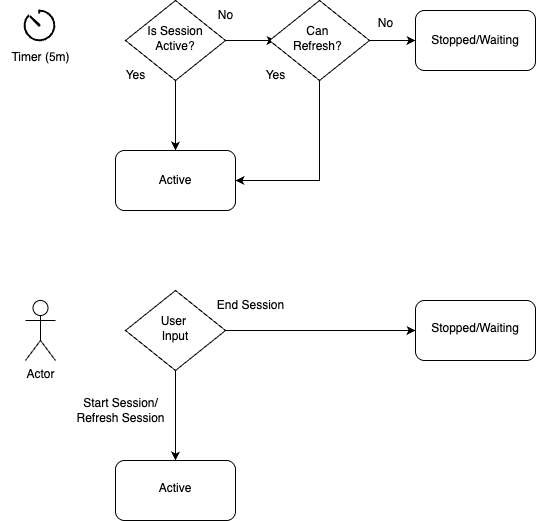

The diagram above was exported from draw.io. Its source (the exported page's mxGraphModel, read from the mxfile embedded in the PNG):
<mxGraphModel dx="784" dy="702" grid="1" gridSize="10" guides="1" tooltips="1" connect="1" arrows="1" fold="1" page="1" pageScale="1" pageWidth="827" pageHeight="1169" math="0" shadow="0">
  <root>
    <mxCell id="WIyWlLk6GJQsqaUBKTNV-0" />
    <mxCell id="WIyWlLk6GJQsqaUBKTNV-1" parent="WIyWlLk6GJQsqaUBKTNV-0" />
    <mxCell id="VfEygfZY3STWsY3s3qrX-39" style="edgeStyle=orthogonalEdgeStyle;rounded=0;orthogonalLoop=1;jettySize=auto;html=1;" edge="1" parent="WIyWlLk6GJQsqaUBKTNV-1" source="WIyWlLk6GJQsqaUBKTNV-6">
      <mxGeometry relative="1" as="geometry">
        <mxPoint x="320" y="520" as="targetPoint" />
      </mxGeometry>
    </mxCell>
    <mxCell id="VfEygfZY3STWsY3s3qrX-82" style="edgeStyle=orthogonalEdgeStyle;rounded=0;orthogonalLoop=1;jettySize=auto;html=1;" edge="1" parent="WIyWlLk6GJQsqaUBKTNV-1" source="WIyWlLk6GJQsqaUBKTNV-6" target="VfEygfZY3STWsY3s3qrX-6">
      <mxGeometry relative="1" as="geometry" />
    </mxCell>
    <mxCell id="WIyWlLk6GJQsqaUBKTNV-6" value="Is Session Active?" style="rhombus;whiteSpace=wrap;html=1;shadow=0;fontFamily=Helvetica;fontSize=12;align=center;strokeWidth=1;spacing=6;spacingTop=-4;" parent="WIyWlLk6GJQsqaUBKTNV-1" vertex="1">
      <mxGeometry x="170" y="480" width="100" height="80" as="geometry" />
    </mxCell>
    <mxCell id="VfEygfZY3STWsY3s3qrX-41" style="edgeStyle=orthogonalEdgeStyle;rounded=0;orthogonalLoop=1;jettySize=auto;html=1;entryX=0;entryY=0.5;entryDx=0;entryDy=0;" edge="1" parent="WIyWlLk6GJQsqaUBKTNV-1">
      <mxGeometry relative="1" as="geometry">
        <mxPoint x="400" y="520" as="sourcePoint" />
        <mxPoint x="460" y="520" as="targetPoint" />
      </mxGeometry>
    </mxCell>
    <mxCell id="VfEygfZY3STWsY3s3qrX-6" value="Active" style="rounded=1;whiteSpace=wrap;html=1;" vertex="1" parent="WIyWlLk6GJQsqaUBKTNV-1">
      <mxGeometry x="160" y="630" width="120" height="60" as="geometry" />
    </mxCell>
    <mxCell id="VfEygfZY3STWsY3s3qrX-8" value="Stopped/Waiting" style="rounded=1;whiteSpace=wrap;html=1;" vertex="1" parent="WIyWlLk6GJQsqaUBKTNV-1">
      <mxGeometry x="460" y="490" width="120" height="60" as="geometry" />
    </mxCell>
    <mxCell id="VfEygfZY3STWsY3s3qrX-20" value="Yes" style="text;html=1;align=center;verticalAlign=middle;resizable=0;points=[];autosize=1;strokeColor=none;fillColor=none;" vertex="1" parent="WIyWlLk6GJQsqaUBKTNV-1">
      <mxGeometry x="160" y="540" width="40" height="30" as="geometry" />
    </mxCell>
    <mxCell id="VfEygfZY3STWsY3s3qrX-34" value="No" style="text;html=1;align=center;verticalAlign=middle;resizable=0;points=[];autosize=1;strokeColor=none;fillColor=none;" vertex="1" parent="WIyWlLk6GJQsqaUBKTNV-1">
      <mxGeometry x="250" y="480" width="40" height="30" as="geometry" />
    </mxCell>
    <mxCell id="VfEygfZY3STWsY3s3qrX-53" style="edgeStyle=orthogonalEdgeStyle;rounded=0;orthogonalLoop=1;jettySize=auto;html=1;entryX=1;entryY=0.5;entryDx=0;entryDy=0;" edge="1" parent="WIyWlLk6GJQsqaUBKTNV-1" source="VfEygfZY3STWsY3s3qrX-49" target="VfEygfZY3STWsY3s3qrX-6">
      <mxGeometry relative="1" as="geometry">
        <mxPoint x="340" y="700" as="targetPoint" />
        <mxPoint x="374" y="560" as="sourcePoint" />
        <Array as="points">
          <mxPoint x="364" y="660" />
        </Array>
      </mxGeometry>
    </mxCell>
    <mxCell id="VfEygfZY3STWsY3s3qrX-49" value="Can&amp;nbsp;&lt;div&gt;Refresh?&amp;nbsp;&lt;/div&gt;" style="rhombus;whiteSpace=wrap;html=1;shadow=0;fontFamily=Helvetica;fontSize=12;align=center;strokeWidth=1;spacing=6;spacingTop=-4;" vertex="1" parent="WIyWlLk6GJQsqaUBKTNV-1">
      <mxGeometry x="314" y="480" width="100" height="80" as="geometry" />
    </mxCell>
    <mxCell id="VfEygfZY3STWsY3s3qrX-50" value="No" style="text;html=1;align=center;verticalAlign=middle;resizable=0;points=[];autosize=1;strokeColor=none;fillColor=none;" vertex="1" parent="WIyWlLk6GJQsqaUBKTNV-1">
      <mxGeometry x="410" y="488" width="40" height="30" as="geometry" />
    </mxCell>
    <mxCell id="VfEygfZY3STWsY3s3qrX-58" value="Actor" style="shape=umlActor;verticalLabelPosition=bottom;verticalAlign=top;html=1;outlineConnect=0;" vertex="1" parent="WIyWlLk6GJQsqaUBKTNV-1">
      <mxGeometry x="70" y="780" width="30" height="60" as="geometry" />
    </mxCell>
    <mxCell id="VfEygfZY3STWsY3s3qrX-64" value="" style="edgeStyle=orthogonalEdgeStyle;rounded=0;orthogonalLoop=1;jettySize=auto;html=1;" edge="1" parent="WIyWlLk6GJQsqaUBKTNV-1" source="VfEygfZY3STWsY3s3qrX-61" target="VfEygfZY3STWsY3s3qrX-63">
      <mxGeometry relative="1" as="geometry" />
    </mxCell>
    <mxCell id="VfEygfZY3STWsY3s3qrX-71" value="" style="edgeStyle=orthogonalEdgeStyle;rounded=0;orthogonalLoop=1;jettySize=auto;html=1;" edge="1" parent="WIyWlLk6GJQsqaUBKTNV-1" source="VfEygfZY3STWsY3s3qrX-61" target="VfEygfZY3STWsY3s3qrX-70">
      <mxGeometry relative="1" as="geometry" />
    </mxCell>
    <mxCell id="VfEygfZY3STWsY3s3qrX-61" value="User&amp;nbsp;&lt;div&gt;Input&lt;/div&gt;" style="rhombus;whiteSpace=wrap;html=1;shadow=0;fontFamily=Helvetica;fontSize=12;align=center;strokeWidth=1;spacing=6;spacingTop=-4;" vertex="1" parent="WIyWlLk6GJQsqaUBKTNV-1">
      <mxGeometry x="170" y="770" width="100" height="80" as="geometry" />
    </mxCell>
    <mxCell id="VfEygfZY3STWsY3s3qrX-63" value="Stopped/Waiting" style="whiteSpace=wrap;html=1;shadow=0;strokeWidth=1;spacing=6;spacingTop=-4;rounded=1;" vertex="1" parent="WIyWlLk6GJQsqaUBKTNV-1">
      <mxGeometry x="460" y="780" width="120" height="60" as="geometry" />
    </mxCell>
    <mxCell id="VfEygfZY3STWsY3s3qrX-66" value="Start Session/&lt;br&gt;Refresh Session" style="text;html=1;align=center;verticalAlign=middle;resizable=0;points=[];autosize=1;strokeColor=none;fillColor=none;" vertex="1" parent="WIyWlLk6GJQsqaUBKTNV-1">
      <mxGeometry x="110" y="870" width="110" height="40" as="geometry" />
    </mxCell>
    <mxCell id="VfEygfZY3STWsY3s3qrX-67" value="End Session" style="text;html=1;align=center;verticalAlign=middle;resizable=0;points=[];autosize=1;strokeColor=none;fillColor=none;" vertex="1" parent="WIyWlLk6GJQsqaUBKTNV-1">
      <mxGeometry x="250" y="770" width="90" height="30" as="geometry" />
    </mxCell>
    <mxCell id="VfEygfZY3STWsY3s3qrX-70" value="Active" style="whiteSpace=wrap;html=1;shadow=0;strokeWidth=1;spacing=6;spacingTop=-4;rounded=1;" vertex="1" parent="WIyWlLk6GJQsqaUBKTNV-1">
      <mxGeometry x="160" y="940" width="120" height="60" as="geometry" />
    </mxCell>
    <mxCell id="VfEygfZY3STWsY3s3qrX-73" value="" style="group" vertex="1" connectable="0" parent="WIyWlLk6GJQsqaUBKTNV-1">
      <mxGeometry x="45" y="490" width="80" height="61.5" as="geometry" />
    </mxCell>
    <mxCell id="VfEygfZY3STWsY3s3qrX-54" value="" style="html=1;verticalLabelPosition=bottom;align=center;labelBackgroundColor=#ffffff;verticalAlign=top;strokeWidth=2;strokeColor=#00050A;shadow=0;dashed=0;shape=mxgraph.ios7.icons.gauge;" vertex="1" parent="VfEygfZY3STWsY3s3qrX-73">
      <mxGeometry x="22.599999999999994" width="32.4" height="31.5" as="geometry" />
    </mxCell>
    <mxCell id="VfEygfZY3STWsY3s3qrX-57" value="Timer (5m)" style="text;html=1;align=center;verticalAlign=middle;resizable=0;points=[];autosize=1;strokeColor=none;fillColor=none;" vertex="1" parent="VfEygfZY3STWsY3s3qrX-73">
      <mxGeometry y="31.5" width="80" height="30" as="geometry" />
    </mxCell>
    <mxCell id="VfEygfZY3STWsY3s3qrX-75" value="Yes" style="text;html=1;align=center;verticalAlign=middle;resizable=0;points=[];autosize=1;strokeColor=none;fillColor=none;" vertex="1" parent="WIyWlLk6GJQsqaUBKTNV-1">
      <mxGeometry x="300" y="540" width="40" height="30" as="geometry" />
    </mxCell>
  </root>
</mxGraphModel>